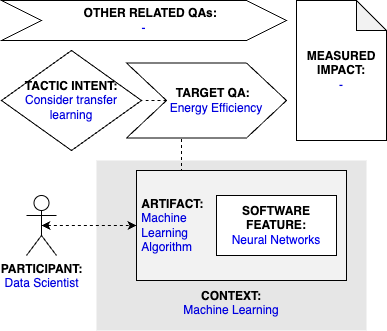

The diagram above was exported from draw.io. Its source (the exported page's mxGraphModel, read from the mxfile embedded in the PNG):
<mxGraphModel dx="1541" dy="897" grid="1" gridSize="10" guides="1" tooltips="1" connect="1" arrows="1" fold="1" page="1" pageScale="1" pageWidth="827" pageHeight="1169" math="0" shadow="0">
  <root>
    <mxCell id="0" />
    <mxCell id="1" parent="0" />
    <mxCell id="qT-0_r0VVRt_dCbUm55m-2" value="&lt;b&gt;PARTICIPANT:&lt;/b&gt;&lt;br&gt;&lt;font color=&quot;#0000de&quot;&gt;Data Scientist&lt;/font&gt;" style="shape=umlActor;verticalLabelPosition=bottom;verticalAlign=top;html=1;outlineConnect=0;" parent="1" vertex="1">
      <mxGeometry x="185" y="225" width="30" height="60" as="geometry" />
    </mxCell>
    <mxCell id="qT-0_r0VVRt_dCbUm55m-3" value="&lt;br&gt;&lt;br&gt;&lt;br&gt;&lt;br&gt;&lt;br&gt;&lt;br&gt;&lt;br&gt;&lt;br&gt;&lt;b&gt;&lt;font color=&quot;#000000&quot;&gt;CONTEXT:&lt;/font&gt;&lt;/b&gt;&lt;br&gt;Machine Learning" style="rounded=0;whiteSpace=wrap;html=1;fontColor=#0000DE;fillColor=#E6E6E6;strokeColor=none;" parent="1" vertex="1">
      <mxGeometry x="255" y="190" width="270" height="170" as="geometry" />
    </mxCell>
    <mxCell id="0PLh7_-vrQbvHsDU2Hkp-3" style="edgeStyle=orthogonalEdgeStyle;rounded=0;orthogonalLoop=1;jettySize=auto;html=1;exitX=0.25;exitY=0;exitDx=0;exitDy=0;entryX=0.344;entryY=0.988;entryDx=0;entryDy=0;entryPerimeter=0;endArrow=none;endFill=0;dashed=1;" parent="1" source="qT-0_r0VVRt_dCbUm55m-4" target="qT-0_r0VVRt_dCbUm55m-9" edge="1">
      <mxGeometry relative="1" as="geometry" />
    </mxCell>
    <mxCell id="qT-0_r0VVRt_dCbUm55m-4" value="&lt;b&gt;&lt;font color=&quot;#000000&quot;&gt;&amp;nbsp;ARTIFACT:&lt;/font&gt;&lt;/b&gt;&lt;br&gt;&amp;nbsp;Machine&amp;nbsp;&lt;br&gt;&amp;nbsp;Learning &lt;br&gt;&amp;nbsp;Algorithm" style="rounded=0;whiteSpace=wrap;html=1;fontColor=#0000DE;fillColor=#F2F2F2;align=left;" parent="1" vertex="1">
      <mxGeometry x="295" y="200" width="210" height="110" as="geometry" />
    </mxCell>
    <mxCell id="qT-0_r0VVRt_dCbUm55m-5" style="edgeStyle=orthogonalEdgeStyle;rounded=0;orthogonalLoop=1;jettySize=auto;html=1;exitX=0.5;exitY=0.5;exitDx=0;exitDy=0;exitPerimeter=0;entryX=0;entryY=0.5;entryDx=0;entryDy=0;fontColor=#0000DE;startArrow=classic;startFill=1;dashed=1;" parent="1" source="qT-0_r0VVRt_dCbUm55m-2" target="qT-0_r0VVRt_dCbUm55m-4" edge="1">
      <mxGeometry relative="1" as="geometry" />
    </mxCell>
    <mxCell id="qT-0_r0VVRt_dCbUm55m-7" value="&lt;b&gt;SOFTWARE&lt;br&gt;FEATURE:&lt;br&gt;&lt;/b&gt;&lt;font color=&quot;#0000ed&quot;&gt;Neural Networks&lt;/font&gt;" style="rounded=0;whiteSpace=wrap;html=1;fontColor=#000000;fillColor=#FFFFFF;" parent="1" vertex="1">
      <mxGeometry x="375" y="225" width="120" height="60" as="geometry" />
    </mxCell>
    <mxCell id="qT-0_r0VVRt_dCbUm55m-8" value="&lt;b&gt;&lt;font color=&quot;#000000&quot;&gt;TACTIC INTENT:&lt;/font&gt;&lt;/b&gt;&lt;br&gt;&lt;div&gt;&lt;div&gt;Consider transfer learning&lt;/div&gt;&lt;/div&gt;" style="rhombus;whiteSpace=wrap;html=1;fontColor=#0000DE;fillColor=#FFFFFF;" parent="1" vertex="1">
      <mxGeometry x="160" y="80" width="140" height="100" as="geometry" />
    </mxCell>
    <mxCell id="0PLh7_-vrQbvHsDU2Hkp-4" style="edgeStyle=orthogonalEdgeStyle;rounded=0;orthogonalLoop=1;jettySize=auto;html=1;exitX=0;exitY=0.5;exitDx=0;exitDy=0;entryX=1;entryY=0.5;entryDx=0;entryDy=0;dashed=1;endArrow=none;endFill=0;" parent="1" source="qT-0_r0VVRt_dCbUm55m-9" target="qT-0_r0VVRt_dCbUm55m-8" edge="1">
      <mxGeometry relative="1" as="geometry" />
    </mxCell>
    <mxCell id="qT-0_r0VVRt_dCbUm55m-9" value="&lt;b&gt;&amp;nbsp; &amp;nbsp; TARGET QA:&lt;/b&gt;&lt;br&gt;&lt;font color=&quot;#0000de&quot;&gt;&amp;nbsp; &amp;nbsp; &amp;nbsp; Energy Efficiency&lt;/font&gt;" style="shape=step;perimeter=stepPerimeter;whiteSpace=wrap;html=1;fixedSize=1;fontColor=#000000;fillColor=#FFFFFF;size=40;" parent="1" vertex="1">
      <mxGeometry x="285" y="92.5" width="160" height="75" as="geometry" />
    </mxCell>
    <mxCell id="0PLh7_-vrQbvHsDU2Hkp-1" value="&lt;b&gt;&amp;nbsp; &amp;nbsp; OTHER RELATED QAs:&lt;/b&gt;&lt;br&gt;&lt;div&gt;&lt;font color=&quot;#0000ed&quot;&gt;-&lt;/font&gt;&lt;/div&gt;" style="shape=step;perimeter=stepPerimeter;whiteSpace=wrap;html=1;fixedSize=1;fontColor=#000000;fillColor=#FFFFFF;size=40;" parent="1" vertex="1">
      <mxGeometry x="160" y="30" width="285" height="40" as="geometry" />
    </mxCell>
    <mxCell id="0PLh7_-vrQbvHsDU2Hkp-2" value="&lt;b&gt;MEASURED&lt;/b&gt;&lt;br&gt;&lt;b&gt;IMPACT:&lt;br&gt;&lt;/b&gt;&lt;span style=&quot;color: rgb(0 , 0 , 222)&quot;&gt;-&lt;/span&gt;" style="shape=note;whiteSpace=wrap;html=1;backgroundOutline=1;darkOpacity=0.05;" parent="1" vertex="1">
      <mxGeometry x="455" y="30" width="90" height="140" as="geometry" />
    </mxCell>
  </root>
</mxGraphModel>